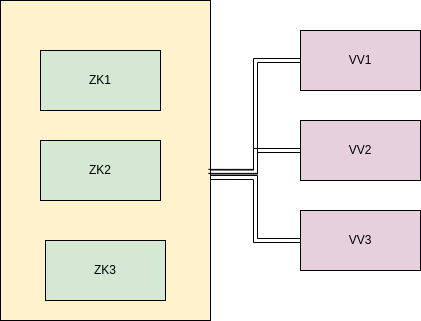

The diagram above was exported from draw.io. Its source (the exported page's mxGraphModel, read from the mxfile embedded in the PNG):
<mxGraphModel dx="794" dy="446" grid="1" gridSize="10" guides="1" tooltips="1" connect="1" arrows="1" fold="1" page="1" pageScale="1" pageWidth="850" pageHeight="1100" math="0" shadow="0">
  <root>
    <mxCell id="0" />
    <mxCell id="1" parent="0" />
    <mxCell id="miJCdQGJliUf21TLBs2M-4" value="" style="rounded=0;whiteSpace=wrap;html=1;fillColor=#FFF2CC;" parent="1" vertex="1">
      <mxGeometry x="70" y="40" width="210" height="320" as="geometry" />
    </mxCell>
    <mxCell id="miJCdQGJliUf21TLBs2M-1" value="ZK1" style="rounded=0;whiteSpace=wrap;html=1;strokeColor=#000000;fillColor=#D5E8D4;" parent="1" vertex="1">
      <mxGeometry x="110" y="90" width="120" height="60" as="geometry" />
    </mxCell>
    <mxCell id="miJCdQGJliUf21TLBs2M-5" value="ZK3" style="rounded=0;whiteSpace=wrap;html=1;strokeColor=#000000;fillColor=#D5E8D4;" parent="1" vertex="1">
      <mxGeometry x="115" y="280" width="120" height="60" as="geometry" />
    </mxCell>
    <mxCell id="miJCdQGJliUf21TLBs2M-6" value="ZK2" style="rounded=0;whiteSpace=wrap;html=1;strokeColor=#000000;fillColor=#D5E8D4;" parent="1" vertex="1">
      <mxGeometry x="110" y="180" width="120" height="60" as="geometry" />
    </mxCell>
    <mxCell id="miJCdQGJliUf21TLBs2M-7" value="VV1" style="rounded=0;whiteSpace=wrap;html=1;fillColor=#E6D0DE;" parent="1" vertex="1">
      <mxGeometry x="370" y="70" width="120" height="60" as="geometry" />
    </mxCell>
    <mxCell id="N8dZkW-ZhrwjDlFFym1i-1" value="VV3" style="rounded=0;whiteSpace=wrap;html=1;fillColor=#E6D0DE;" parent="1" vertex="1">
      <mxGeometry x="370" y="250" width="120" height="60" as="geometry" />
    </mxCell>
    <mxCell id="N8dZkW-ZhrwjDlFFym1i-2" value="VV2" style="rounded=0;whiteSpace=wrap;html=1;fillColor=#E6D0DE;" parent="1" vertex="1">
      <mxGeometry x="370" y="160" width="120" height="60" as="geometry" />
    </mxCell>
    <mxCell id="N8dZkW-ZhrwjDlFFym1i-4" style="edgeStyle=orthogonalEdgeStyle;rounded=0;orthogonalLoop=1;jettySize=auto;html=1;entryX=0.997;entryY=0.536;entryDx=0;entryDy=0;entryPerimeter=0;strokeColor=default;shape=link;" parent="1" source="miJCdQGJliUf21TLBs2M-7" target="miJCdQGJliUf21TLBs2M-4" edge="1">
      <mxGeometry relative="1" as="geometry" />
    </mxCell>
    <mxCell id="N8dZkW-ZhrwjDlFFym1i-5" style="edgeStyle=orthogonalEdgeStyle;rounded=0;orthogonalLoop=1;jettySize=auto;html=1;entryX=0.99;entryY=0.534;entryDx=0;entryDy=0;entryPerimeter=0;shape=link;" parent="1" source="N8dZkW-ZhrwjDlFFym1i-2" target="miJCdQGJliUf21TLBs2M-4" edge="1">
      <mxGeometry relative="1" as="geometry" />
    </mxCell>
    <mxCell id="N8dZkW-ZhrwjDlFFym1i-6" style="edgeStyle=orthogonalEdgeStyle;rounded=0;orthogonalLoop=1;jettySize=auto;html=1;entryX=1;entryY=0.553;entryDx=0;entryDy=0;entryPerimeter=0;shape=link;" parent="1" source="N8dZkW-ZhrwjDlFFym1i-1" target="miJCdQGJliUf21TLBs2M-4" edge="1">
      <mxGeometry relative="1" as="geometry" />
    </mxCell>
  </root>
</mxGraphModel>